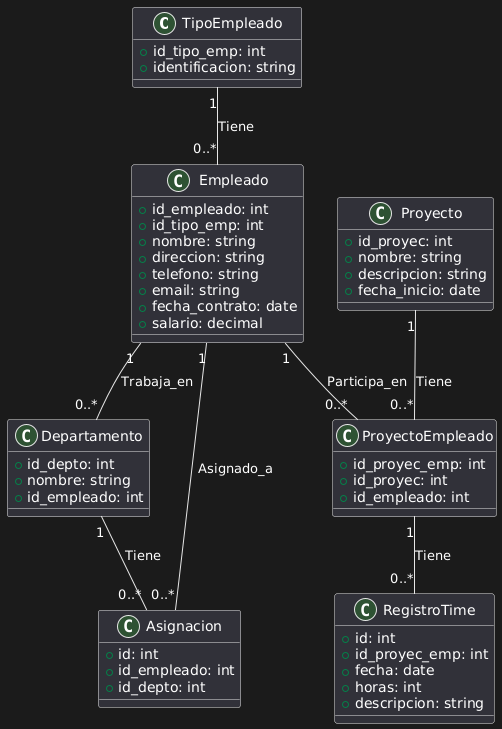

The diagram above was rendered by PlantUML. Its source (embedded in the PNG):
@startuml
class TipoEmpleado {
    +id_tipo_emp: int
    +identificacion: string
}

class Empleado {
    +id_empleado: int
    +id_tipo_emp: int
    +nombre: string
    +direccion: string
    +telefono: string
    +email: string
    +fecha_contrato: date
    +salario: decimal
}

class Departamento {
    +id_depto: int
    +nombre: string
    +id_empleado: int
}

class Asignacion {
    +id: int
    +id_empleado: int
    +id_depto: int
}

class Proyecto {
    +id_proyec: int
    +nombre: string
    +descripcion: string
    +fecha_inicio: date
}

class ProyectoEmpleado {
    +id_proyec_emp: int
    +id_proyec: int
    +id_empleado: int
}

class RegistroTime {
    +id: int
    +id_proyec_emp: int
    +fecha: date
    +horas: int
    +descripcion: string
}

TipoEmpleado "1" -- "0..*" Empleado :Tiene
Empleado "1" -- "0..*" Departamento : Trabaja_en
Empleado "1" -- "0..*" Asignacion : Asignado_a
Departamento "1" -- "0..*" Asignacion : Tiene
Proyecto "1" -- "0..*" ProyectoEmpleado : Tiene
Empleado "1" -- "0..*" ProyectoEmpleado : Participa_en
ProyectoEmpleado "1" -- "0..*" RegistroTime : Tiene
@enduml